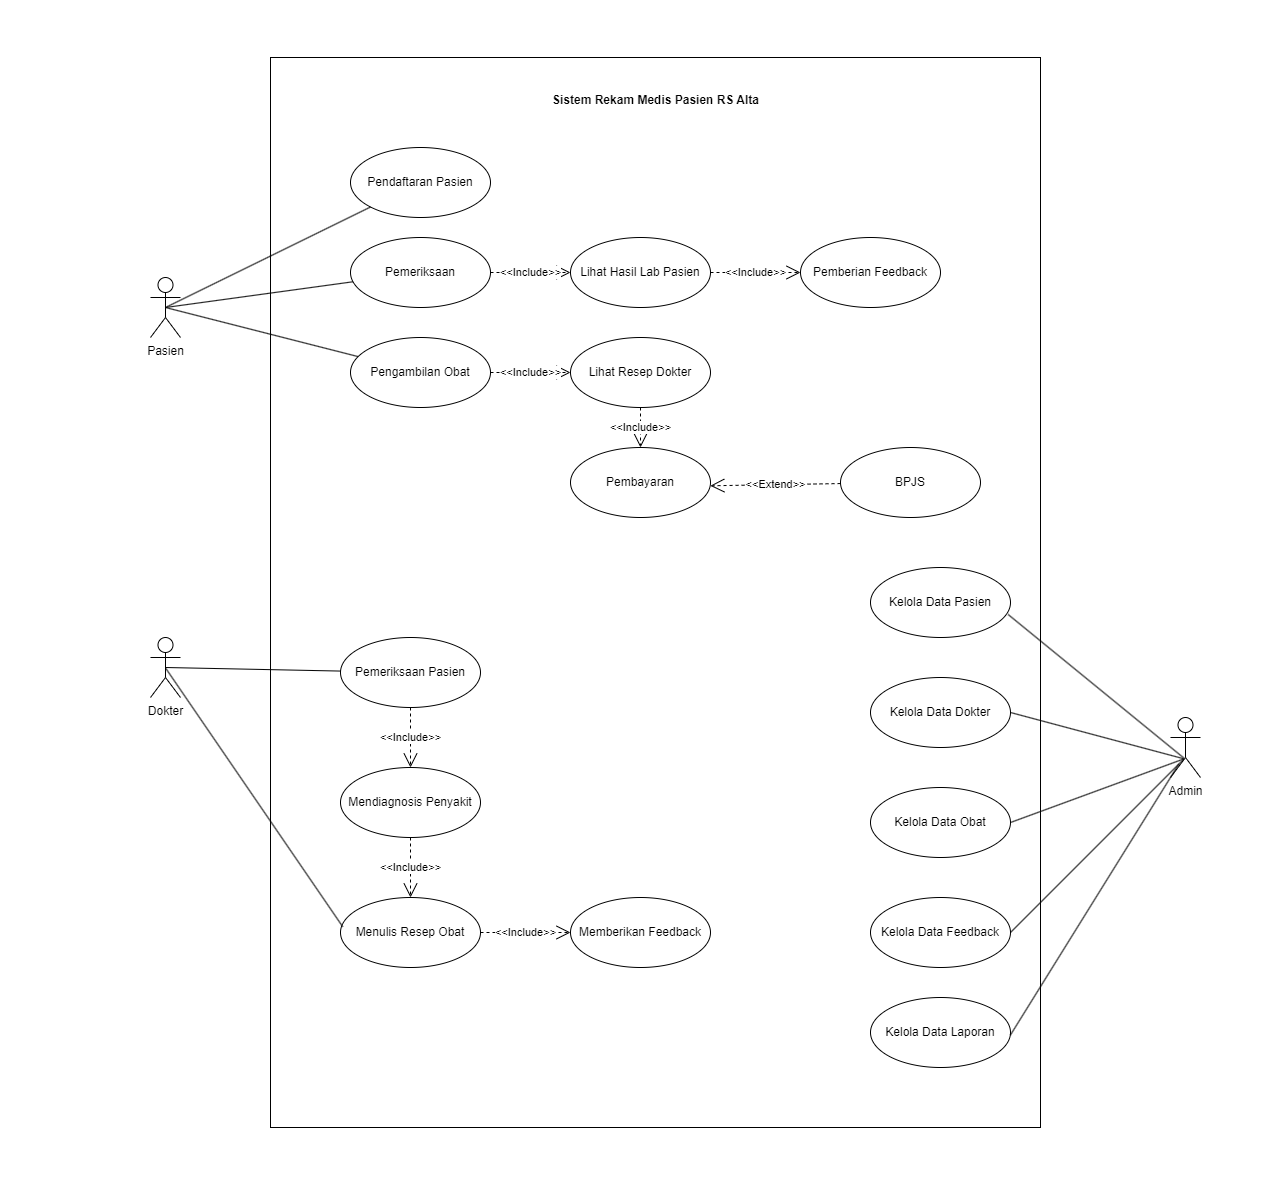

The diagram above was exported from draw.io. Its source (the exported page's mxGraphModel, read from the mxfile embedded in the PNG):
<mxGraphModel dx="2674" dy="1509" grid="1" gridSize="10" guides="1" tooltips="1" connect="1" arrows="1" fold="1" page="1" pageScale="1" pageWidth="827" pageHeight="1169" math="0" shadow="0">
  <root>
    <mxCell id="0" />
    <mxCell id="1" parent="0" />
    <mxCell id="d08oMxRrX8T0o09Jf3sB-1" value="" style="rounded=0;whiteSpace=wrap;html=1;strokeColor=none;" parent="1" vertex="1">
      <mxGeometry x="10" y="112.5" width="1270" height="1185" as="geometry" />
    </mxCell>
    <mxCell id="d08oMxRrX8T0o09Jf3sB-2" value="" style="rounded=0;whiteSpace=wrap;html=1;" parent="1" vertex="1">
      <mxGeometry x="280" y="170" width="770" height="1070" as="geometry" />
    </mxCell>
    <mxCell id="d08oMxRrX8T0o09Jf3sB-3" value="Pasien" style="shape=umlActor;verticalLabelPosition=bottom;verticalAlign=top;html=1;" parent="1" vertex="1">
      <mxGeometry x="160" y="390" width="30" height="60" as="geometry" />
    </mxCell>
    <mxCell id="d08oMxRrX8T0o09Jf3sB-4" value="Dokter" style="shape=umlActor;verticalLabelPosition=bottom;verticalAlign=top;html=1;" parent="1" vertex="1">
      <mxGeometry x="160" y="750" width="30" height="60" as="geometry" />
    </mxCell>
    <mxCell id="d08oMxRrX8T0o09Jf3sB-60" value="Sistem Rekam Medis Pasien RS Alta" style="text;align=center;fontStyle=1;verticalAlign=middle;spacingLeft=3;spacingRight=3;strokeColor=none;rotatable=0;points=[[0,0.5],[1,0.5]];portConstraint=eastwest;html=1;" parent="1" vertex="1">
      <mxGeometry x="625" y="200" width="80" height="26" as="geometry" />
    </mxCell>
    <mxCell id="POgfc3aIUCHqLJQDTPzJ-2" value="Pendaftaran Pasien" style="ellipse;whiteSpace=wrap;html=1;" vertex="1" parent="1">
      <mxGeometry x="360" y="260" width="140" height="70" as="geometry" />
    </mxCell>
    <mxCell id="POgfc3aIUCHqLJQDTPzJ-3" value="Pemeriksaan" style="ellipse;whiteSpace=wrap;html=1;" vertex="1" parent="1">
      <mxGeometry x="360" y="350" width="140" height="70" as="geometry" />
    </mxCell>
    <mxCell id="POgfc3aIUCHqLJQDTPzJ-4" value="Pengambilan Obat" style="ellipse;whiteSpace=wrap;html=1;" vertex="1" parent="1">
      <mxGeometry x="360" y="450" width="140" height="70" as="geometry" />
    </mxCell>
    <mxCell id="POgfc3aIUCHqLJQDTPzJ-5" value="Pembayaran" style="ellipse;whiteSpace=wrap;html=1;" vertex="1" parent="1">
      <mxGeometry x="580" y="560" width="140" height="70" as="geometry" />
    </mxCell>
    <mxCell id="POgfc3aIUCHqLJQDTPzJ-6" value="Lihat Hasil Lab Pasien" style="ellipse;whiteSpace=wrap;html=1;" vertex="1" parent="1">
      <mxGeometry x="580" y="350" width="140" height="70" as="geometry" />
    </mxCell>
    <mxCell id="POgfc3aIUCHqLJQDTPzJ-7" value="Lihat Resep Dokter" style="ellipse;whiteSpace=wrap;html=1;" vertex="1" parent="1">
      <mxGeometry x="580" y="450" width="140" height="70" as="geometry" />
    </mxCell>
    <mxCell id="POgfc3aIUCHqLJQDTPzJ-9" value="" style="endArrow=none;html=1;rounded=0;exitX=0.5;exitY=0.5;exitDx=0;exitDy=0;exitPerimeter=0;" edge="1" parent="1" source="d08oMxRrX8T0o09Jf3sB-3" target="POgfc3aIUCHqLJQDTPzJ-2">
      <mxGeometry relative="1" as="geometry">
        <mxPoint x="320" y="490" as="sourcePoint" />
        <mxPoint x="480" y="490" as="targetPoint" />
      </mxGeometry>
    </mxCell>
    <mxCell id="POgfc3aIUCHqLJQDTPzJ-12" value="" style="endArrow=none;html=1;rounded=0;exitX=0.5;exitY=0.5;exitDx=0;exitDy=0;exitPerimeter=0;" edge="1" parent="1" source="d08oMxRrX8T0o09Jf3sB-3" target="POgfc3aIUCHqLJQDTPzJ-3">
      <mxGeometry relative="1" as="geometry">
        <mxPoint x="185" y="430" as="sourcePoint" />
        <mxPoint x="390" y="329" as="targetPoint" />
      </mxGeometry>
    </mxCell>
    <mxCell id="POgfc3aIUCHqLJQDTPzJ-13" value="" style="endArrow=none;html=1;rounded=0;exitX=0.5;exitY=0.5;exitDx=0;exitDy=0;exitPerimeter=0;" edge="1" parent="1" source="d08oMxRrX8T0o09Jf3sB-3" target="POgfc3aIUCHqLJQDTPzJ-4">
      <mxGeometry relative="1" as="geometry">
        <mxPoint x="185" y="430" as="sourcePoint" />
        <mxPoint x="372" y="404" as="targetPoint" />
      </mxGeometry>
    </mxCell>
    <mxCell id="POgfc3aIUCHqLJQDTPzJ-14" value="&amp;lt;&amp;lt;Include&amp;gt;&amp;gt;" style="endArrow=open;endSize=12;dashed=1;html=1;rounded=0;exitX=1;exitY=0.5;exitDx=0;exitDy=0;" edge="1" parent="1" source="POgfc3aIUCHqLJQDTPzJ-3" target="POgfc3aIUCHqLJQDTPzJ-6">
      <mxGeometry width="160" relative="1" as="geometry">
        <mxPoint x="535" y="320" as="sourcePoint" />
        <mxPoint x="695" y="320" as="targetPoint" />
        <mxPoint as="offset" />
      </mxGeometry>
    </mxCell>
    <mxCell id="POgfc3aIUCHqLJQDTPzJ-15" value="&amp;lt;&amp;lt;Include&amp;gt;&amp;gt;" style="endArrow=open;endSize=12;dashed=1;html=1;rounded=0;exitX=1;exitY=0.5;exitDx=0;exitDy=0;" edge="1" parent="1" source="POgfc3aIUCHqLJQDTPzJ-4" target="POgfc3aIUCHqLJQDTPzJ-7">
      <mxGeometry width="160" relative="1" as="geometry">
        <mxPoint x="510" y="395" as="sourcePoint" />
        <mxPoint x="590" y="395" as="targetPoint" />
      </mxGeometry>
    </mxCell>
    <mxCell id="POgfc3aIUCHqLJQDTPzJ-16" value="&amp;lt;&amp;lt;Include&amp;gt;&amp;gt;" style="endArrow=open;endSize=12;dashed=1;html=1;rounded=0;" edge="1" parent="1" source="POgfc3aIUCHqLJQDTPzJ-7" target="POgfc3aIUCHqLJQDTPzJ-5">
      <mxGeometry width="160" relative="1" as="geometry">
        <mxPoint x="510" y="495" as="sourcePoint" />
        <mxPoint x="590" y="495" as="targetPoint" />
        <Array as="points">
          <mxPoint x="650" y="550" />
        </Array>
      </mxGeometry>
    </mxCell>
    <mxCell id="POgfc3aIUCHqLJQDTPzJ-17" value="Pemberian Feedback" style="ellipse;whiteSpace=wrap;html=1;" vertex="1" parent="1">
      <mxGeometry x="810" y="350" width="140" height="70" as="geometry" />
    </mxCell>
    <mxCell id="POgfc3aIUCHqLJQDTPzJ-19" value="&amp;lt;&amp;lt;Include&amp;gt;&amp;gt;" style="endArrow=open;endSize=12;dashed=1;html=1;rounded=0;exitX=1;exitY=0.5;exitDx=0;exitDy=0;" edge="1" parent="1" source="POgfc3aIUCHqLJQDTPzJ-6" target="POgfc3aIUCHqLJQDTPzJ-17">
      <mxGeometry width="160" relative="1" as="geometry">
        <mxPoint x="710" y="390" as="sourcePoint" />
        <mxPoint x="600" y="405" as="targetPoint" />
        <mxPoint as="offset" />
      </mxGeometry>
    </mxCell>
    <mxCell id="POgfc3aIUCHqLJQDTPzJ-20" value="BPJS" style="ellipse;whiteSpace=wrap;html=1;" vertex="1" parent="1">
      <mxGeometry x="850" y="560" width="140" height="70" as="geometry" />
    </mxCell>
    <mxCell id="POgfc3aIUCHqLJQDTPzJ-21" value="&amp;lt;&amp;lt;Extend&amp;gt;&amp;gt;" style="endArrow=open;endSize=12;dashed=1;html=1;rounded=0;entryX=0.999;entryY=0.547;entryDx=0;entryDy=0;entryPerimeter=0;" edge="1" parent="1" source="POgfc3aIUCHqLJQDTPzJ-20" target="POgfc3aIUCHqLJQDTPzJ-5">
      <mxGeometry width="160" relative="1" as="geometry">
        <mxPoint x="660" y="530" as="sourcePoint" />
        <mxPoint x="660" y="570" as="targetPoint" />
      </mxGeometry>
    </mxCell>
    <mxCell id="POgfc3aIUCHqLJQDTPzJ-22" value="Pemeriksaan Pasien" style="ellipse;whiteSpace=wrap;html=1;" vertex="1" parent="1">
      <mxGeometry x="350" y="750" width="140" height="70" as="geometry" />
    </mxCell>
    <mxCell id="POgfc3aIUCHqLJQDTPzJ-23" value="Menulis Resep Obat" style="ellipse;whiteSpace=wrap;html=1;" vertex="1" parent="1">
      <mxGeometry x="350" y="1010" width="140" height="70" as="geometry" />
    </mxCell>
    <mxCell id="POgfc3aIUCHqLJQDTPzJ-24" value="Mendiagnosis Penyakit" style="ellipse;whiteSpace=wrap;html=1;" vertex="1" parent="1">
      <mxGeometry x="350" y="880" width="140" height="70" as="geometry" />
    </mxCell>
    <mxCell id="POgfc3aIUCHqLJQDTPzJ-25" value="Memberikan Feedback" style="ellipse;whiteSpace=wrap;html=1;" vertex="1" parent="1">
      <mxGeometry x="580" y="1010" width="140" height="70" as="geometry" />
    </mxCell>
    <mxCell id="POgfc3aIUCHqLJQDTPzJ-26" value="" style="endArrow=none;html=1;rounded=0;exitX=0.5;exitY=0.5;exitDx=0;exitDy=0;exitPerimeter=0;" edge="1" parent="1" source="d08oMxRrX8T0o09Jf3sB-4" target="POgfc3aIUCHqLJQDTPzJ-22">
      <mxGeometry relative="1" as="geometry">
        <mxPoint x="160" y="670" as="sourcePoint" />
        <mxPoint x="353" y="719" as="targetPoint" />
      </mxGeometry>
    </mxCell>
    <mxCell id="POgfc3aIUCHqLJQDTPzJ-27" value="" style="endArrow=none;html=1;rounded=0;exitX=0.515;exitY=0.518;exitDx=0;exitDy=0;exitPerimeter=0;entryX=0.016;entryY=0.418;entryDx=0;entryDy=0;entryPerimeter=0;" edge="1" parent="1" source="d08oMxRrX8T0o09Jf3sB-4" target="POgfc3aIUCHqLJQDTPzJ-23">
      <mxGeometry relative="1" as="geometry">
        <mxPoint x="180" y="780" as="sourcePoint" />
        <mxPoint x="349.94" y="854" as="targetPoint" />
      </mxGeometry>
    </mxCell>
    <mxCell id="POgfc3aIUCHqLJQDTPzJ-30" value="" style="endArrow=none;html=1;rounded=0;entryX=0.439;entryY=0.673;entryDx=0;entryDy=0;entryPerimeter=0;exitX=0.983;exitY=0.671;exitDx=0;exitDy=0;exitPerimeter=0;" edge="1" parent="1" source="POgfc3aIUCHqLJQDTPzJ-39" target="POgfc3aIUCHqLJQDTPzJ-38">
      <mxGeometry relative="1" as="geometry">
        <mxPoint x="1040" y="910.0000000000002" as="sourcePoint" />
        <mxPoint x="1214.6100000000001" y="1043.9800000000002" as="targetPoint" />
      </mxGeometry>
    </mxCell>
    <mxCell id="POgfc3aIUCHqLJQDTPzJ-35" value="&amp;lt;&amp;lt;Include&amp;gt;&amp;gt;" style="endArrow=open;endSize=12;dashed=1;html=1;rounded=0;exitX=0.5;exitY=1;exitDx=0;exitDy=0;" edge="1" parent="1" source="POgfc3aIUCHqLJQDTPzJ-22" target="POgfc3aIUCHqLJQDTPzJ-24">
      <mxGeometry width="160" relative="1" as="geometry">
        <mxPoint x="500" y="730" as="sourcePoint" />
        <mxPoint x="580" y="730" as="targetPoint" />
      </mxGeometry>
    </mxCell>
    <mxCell id="POgfc3aIUCHqLJQDTPzJ-36" value="&amp;lt;&amp;lt;Include&amp;gt;&amp;gt;" style="endArrow=open;endSize=12;dashed=1;html=1;rounded=0;exitX=0.5;exitY=1;exitDx=0;exitDy=0;" edge="1" parent="1" source="POgfc3aIUCHqLJQDTPzJ-24" target="POgfc3aIUCHqLJQDTPzJ-23">
      <mxGeometry width="160" relative="1" as="geometry">
        <mxPoint x="489.17" y="930" as="sourcePoint" />
        <mxPoint x="489.17" y="990" as="targetPoint" />
      </mxGeometry>
    </mxCell>
    <mxCell id="POgfc3aIUCHqLJQDTPzJ-37" value="&amp;lt;&amp;lt;Include&amp;gt;&amp;gt;" style="endArrow=open;endSize=12;dashed=1;html=1;rounded=0;exitX=1;exitY=0.5;exitDx=0;exitDy=0;" edge="1" parent="1" source="POgfc3aIUCHqLJQDTPzJ-23" target="POgfc3aIUCHqLJQDTPzJ-25">
      <mxGeometry width="160" relative="1" as="geometry">
        <mxPoint x="530" y="940" as="sourcePoint" />
        <mxPoint x="530" y="1000" as="targetPoint" />
      </mxGeometry>
    </mxCell>
    <mxCell id="POgfc3aIUCHqLJQDTPzJ-38" value="Admin" style="shape=umlActor;verticalLabelPosition=bottom;verticalAlign=top;html=1;" vertex="1" parent="1">
      <mxGeometry x="1180" y="830" width="30" height="60" as="geometry" />
    </mxCell>
    <mxCell id="POgfc3aIUCHqLJQDTPzJ-39" value="Kelola Data Pasien" style="ellipse;whiteSpace=wrap;html=1;" vertex="1" parent="1">
      <mxGeometry x="880" y="680" width="140" height="70" as="geometry" />
    </mxCell>
    <mxCell id="POgfc3aIUCHqLJQDTPzJ-42" value="Kelola Data Dokter" style="ellipse;whiteSpace=wrap;html=1;" vertex="1" parent="1">
      <mxGeometry x="880" y="790" width="140" height="70" as="geometry" />
    </mxCell>
    <mxCell id="POgfc3aIUCHqLJQDTPzJ-43" value="Kelola Data Obat" style="ellipse;whiteSpace=wrap;html=1;" vertex="1" parent="1">
      <mxGeometry x="880" y="900" width="140" height="70" as="geometry" />
    </mxCell>
    <mxCell id="POgfc3aIUCHqLJQDTPzJ-44" value="Kelola Data Feedback" style="ellipse;whiteSpace=wrap;html=1;" vertex="1" parent="1">
      <mxGeometry x="880" y="1010" width="140" height="70" as="geometry" />
    </mxCell>
    <mxCell id="POgfc3aIUCHqLJQDTPzJ-48" value="Kelola Data Laporan" style="ellipse;whiteSpace=wrap;html=1;" vertex="1" parent="1">
      <mxGeometry x="880" y="1110" width="140" height="70" as="geometry" />
    </mxCell>
    <mxCell id="POgfc3aIUCHqLJQDTPzJ-53" value="" style="endArrow=none;html=1;rounded=0;entryX=0.437;entryY=0.687;entryDx=0;entryDy=0;entryPerimeter=0;exitX=1;exitY=0.5;exitDx=0;exitDy=0;" edge="1" parent="1" source="POgfc3aIUCHqLJQDTPzJ-42" target="POgfc3aIUCHqLJQDTPzJ-38">
      <mxGeometry relative="1" as="geometry">
        <mxPoint x="1018" y="763.02" as="sourcePoint" />
        <mxPoint x="1175" y="887.02" as="targetPoint" />
      </mxGeometry>
    </mxCell>
    <mxCell id="POgfc3aIUCHqLJQDTPzJ-54" value="" style="endArrow=none;html=1;rounded=0;entryX=0.439;entryY=0.691;entryDx=0;entryDy=0;entryPerimeter=0;exitX=1;exitY=0.5;exitDx=0;exitDy=0;" edge="1" parent="1" source="POgfc3aIUCHqLJQDTPzJ-43" target="POgfc3aIUCHqLJQDTPzJ-38">
      <mxGeometry relative="1" as="geometry">
        <mxPoint x="1007.31" y="880" as="sourcePoint" />
        <mxPoint x="1160.31" y="905" as="targetPoint" />
      </mxGeometry>
    </mxCell>
    <mxCell id="POgfc3aIUCHqLJQDTPzJ-55" value="" style="endArrow=none;html=1;rounded=0;entryX=0.443;entryY=0.693;entryDx=0;entryDy=0;entryPerimeter=0;exitX=1;exitY=0.5;exitDx=0;exitDy=0;" edge="1" parent="1" source="POgfc3aIUCHqLJQDTPzJ-44" target="POgfc3aIUCHqLJQDTPzJ-38">
      <mxGeometry relative="1" as="geometry">
        <mxPoint x="1030" y="1020.54" as="sourcePoint" />
        <mxPoint x="1203" y="959.54" as="targetPoint" />
      </mxGeometry>
    </mxCell>
    <mxCell id="POgfc3aIUCHqLJQDTPzJ-56" value="" style="endArrow=none;html=1;rounded=0;entryX=0.277;entryY=0.776;entryDx=0;entryDy=0;entryPerimeter=0;exitX=0.999;exitY=0.538;exitDx=0;exitDy=0;exitPerimeter=0;" edge="1" parent="1" source="POgfc3aIUCHqLJQDTPzJ-48" target="POgfc3aIUCHqLJQDTPzJ-38">
      <mxGeometry relative="1" as="geometry">
        <mxPoint x="1036.71" y="1103.42" as="sourcePoint" />
        <mxPoint x="1209.71" y="930.42" as="targetPoint" />
      </mxGeometry>
    </mxCell>
  </root>
</mxGraphModel>